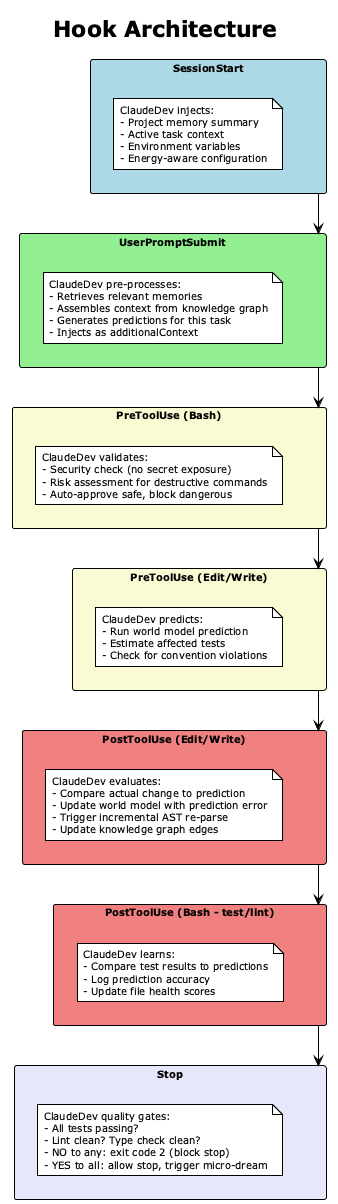

The diagram above was rendered by PlantUML. Its source (embedded in the PNG):
@startuml
!theme plain
skinparam backgroundColor #FFFFFF
skinparam defaultFontSize 10

title Hook Architecture

rectangle "SessionStart" #LightBlue {
  note as N1
    ClaudeDev injects:
    - Project memory summary
    - Active task context
    - Environment variables
    - Energy-aware configuration
  end note
}

rectangle "UserPromptSubmit" #LightGreen {
  note as N2
    ClaudeDev pre-processes:
    - Retrieves relevant memories
    - Assembles context from knowledge graph
    - Generates predictions for this task
    - Injects as additionalContext
  end note
}

rectangle "PreToolUse (Bash)" #LightGoldenRodYellow {
  note as N3
    ClaudeDev validates:
    - Security check (no secret exposure)
    - Risk assessment for destructive commands
    - Auto-approve safe, block dangerous
  end note
}

rectangle "PreToolUse (Edit/Write)" #LightGoldenRodYellow {
  note as N4
    ClaudeDev predicts:
    - Run world model prediction
    - Estimate affected tests
    - Check for convention violations
  end note
}

rectangle "PostToolUse (Edit/Write)" #LightCoral {
  note as N5
    ClaudeDev evaluates:
    - Compare actual change to prediction
    - Update world model with prediction error
    - Trigger incremental AST re-parse
    - Update knowledge graph edges
  end note
}

rectangle "PostToolUse (Bash - test/lint)" #LightCoral {
  note as N6
    ClaudeDev learns:
    - Compare test results to predictions
    - Log prediction accuracy
    - Update file health scores
  end note
}

rectangle "Stop" #Lavender {
  note as N7
    ClaudeDev quality gates:
    - All tests passing?
    - Lint clean? Type check clean?
    - NO to any: exit code 2 (block stop)
    - YES to all: allow stop, trigger micro-dream
  end note
}

"SessionStart" -down-> "UserPromptSubmit"
"UserPromptSubmit" -down-> "PreToolUse (Bash)"
"PreToolUse (Bash)" -down-> "PreToolUse (Edit/Write)"
"PreToolUse (Edit/Write)" -down-> "PostToolUse (Edit/Write)"
"PostToolUse (Edit/Write)" -down-> "PostToolUse (Bash - test/lint)"
"PostToolUse (Bash - test/lint)" -down-> "Stop"

@enduml